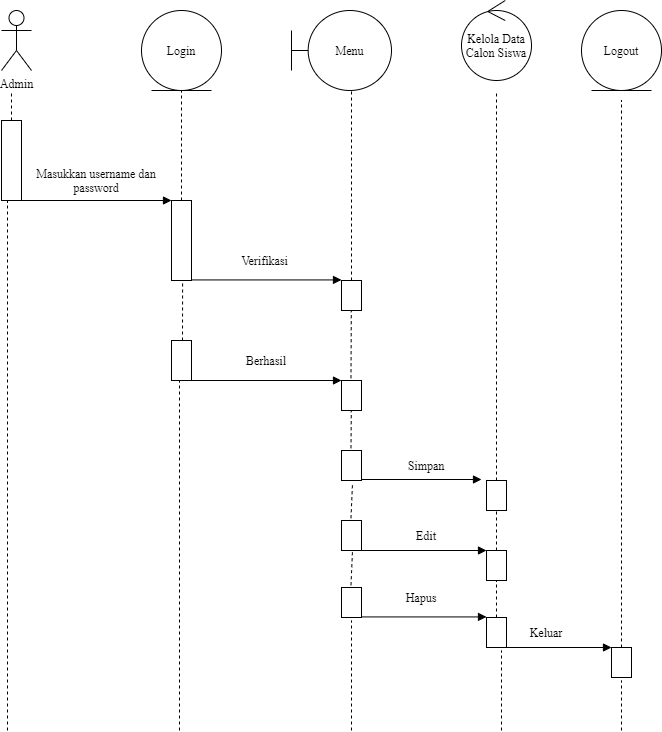

The diagram above was exported from draw.io. Its source (the exported page's mxGraphModel, read from the mxfile embedded in the PNG):
<mxGraphModel dx="768" dy="482" grid="1" gridSize="10" guides="1" tooltips="1" connect="1" arrows="1" fold="1" page="1" pageScale="1" pageWidth="827" pageHeight="1169" math="0" shadow="0">
  <root>
    <mxCell id="CF1DgmkTW8r8HjUs3hWi-0" />
    <mxCell id="CF1DgmkTW8r8HjUs3hWi-1" parent="CF1DgmkTW8r8HjUs3hWi-0" />
    <mxCell id="CF1DgmkTW8r8HjUs3hWi-2" value="Admin" style="shape=umlActor;verticalLabelPosition=bottom;verticalAlign=top;html=1;fontFamily=Times New Roman;" vertex="1" parent="CF1DgmkTW8r8HjUs3hWi-1">
      <mxGeometry x="350" y="240" width="30" height="60" as="geometry" />
    </mxCell>
    <mxCell id="CF1DgmkTW8r8HjUs3hWi-3" value="Login" style="ellipse;shape=umlEntity;whiteSpace=wrap;html=1;fontFamily=Times New Roman;" vertex="1" parent="CF1DgmkTW8r8HjUs3hWi-1">
      <mxGeometry x="490" y="240" width="80" height="80" as="geometry" />
    </mxCell>
    <mxCell id="CF1DgmkTW8r8HjUs3hWi-4" value="Menu" style="shape=umlBoundary;whiteSpace=wrap;html=1;fontFamily=Times New Roman;" vertex="1" parent="CF1DgmkTW8r8HjUs3hWi-1">
      <mxGeometry x="640" y="240" width="100" height="80" as="geometry" />
    </mxCell>
    <mxCell id="CF1DgmkTW8r8HjUs3hWi-5" value="Kelola Data Calon Siswa" style="ellipse;shape=umlControl;whiteSpace=wrap;html=1;fontFamily=Times New Roman;" vertex="1" parent="CF1DgmkTW8r8HjUs3hWi-1">
      <mxGeometry x="810" y="230" width="70" height="80" as="geometry" />
    </mxCell>
    <mxCell id="CF1DgmkTW8r8HjUs3hWi-6" value="Logout" style="ellipse;shape=umlEntity;whiteSpace=wrap;html=1;fontFamily=Times New Roman;" vertex="1" parent="CF1DgmkTW8r8HjUs3hWi-1">
      <mxGeometry x="930" y="240" width="80" height="80" as="geometry" />
    </mxCell>
    <mxCell id="CF1DgmkTW8r8HjUs3hWi-7" value="" style="html=1;points=[];perimeter=orthogonalPerimeter;fontFamily=Times New Roman;" vertex="1" parent="CF1DgmkTW8r8HjUs3hWi-1">
      <mxGeometry x="350" y="350" width="20" height="80" as="geometry" />
    </mxCell>
    <mxCell id="CF1DgmkTW8r8HjUs3hWi-8" value="" style="endArrow=none;dashed=1;html=1;fontFamily=Times New Roman;" edge="1" parent="CF1DgmkTW8r8HjUs3hWi-1" source="CF1DgmkTW8r8HjUs3hWi-7">
      <mxGeometry width="50" height="50" relative="1" as="geometry">
        <mxPoint x="470" y="410" as="sourcePoint" />
        <mxPoint x="360" y="320" as="targetPoint" />
      </mxGeometry>
    </mxCell>
    <mxCell id="CF1DgmkTW8r8HjUs3hWi-9" value="" style="endArrow=block;endFill=1;endSize=6;html=1;entryX=0;entryY=0;entryDx=0;entryDy=0;entryPerimeter=0;fontFamily=Times New Roman;" edge="1" parent="CF1DgmkTW8r8HjUs3hWi-1" target="CF1DgmkTW8r8HjUs3hWi-10">
      <mxGeometry width="100" relative="1" as="geometry">
        <mxPoint x="370" y="430" as="sourcePoint" />
        <mxPoint x="470" y="430" as="targetPoint" />
      </mxGeometry>
    </mxCell>
    <mxCell id="CF1DgmkTW8r8HjUs3hWi-10" value="" style="html=1;points=[];perimeter=orthogonalPerimeter;fontFamily=Times New Roman;" vertex="1" parent="CF1DgmkTW8r8HjUs3hWi-1">
      <mxGeometry x="520" y="430" width="20" height="80" as="geometry" />
    </mxCell>
    <mxCell id="CF1DgmkTW8r8HjUs3hWi-11" value="" style="endArrow=none;dashed=1;html=1;fontFamily=Times New Roman;" edge="1" parent="CF1DgmkTW8r8HjUs3hWi-1" source="CF1DgmkTW8r8HjUs3hWi-10">
      <mxGeometry width="50" height="50" relative="1" as="geometry">
        <mxPoint x="640" y="410" as="sourcePoint" />
        <mxPoint x="530" y="320" as="targetPoint" />
      </mxGeometry>
    </mxCell>
    <mxCell id="CF1DgmkTW8r8HjUs3hWi-12" value="Masukkan username dan password" style="text;html=1;align=center;verticalAlign=middle;whiteSpace=wrap;rounded=0;fontFamily=Times New Roman;" vertex="1" parent="CF1DgmkTW8r8HjUs3hWi-1">
      <mxGeometry x="370" y="400" width="150" height="20" as="geometry" />
    </mxCell>
    <mxCell id="CF1DgmkTW8r8HjUs3hWi-13" value="" style="html=1;points=[];perimeter=orthogonalPerimeter;fontFamily=Times New Roman;" vertex="1" parent="CF1DgmkTW8r8HjUs3hWi-1">
      <mxGeometry x="690" y="510" width="20" height="30" as="geometry" />
    </mxCell>
    <mxCell id="CF1DgmkTW8r8HjUs3hWi-14" value="" style="endArrow=none;dashed=1;html=1;fontFamily=Times New Roman;" edge="1" parent="CF1DgmkTW8r8HjUs3hWi-1" source="CF1DgmkTW8r8HjUs3hWi-13">
      <mxGeometry width="50" height="50" relative="1" as="geometry">
        <mxPoint x="810" y="410" as="sourcePoint" />
        <mxPoint x="700" y="320" as="targetPoint" />
      </mxGeometry>
    </mxCell>
    <mxCell id="CF1DgmkTW8r8HjUs3hWi-15" value="" style="endArrow=block;endFill=1;endSize=6;html=1;entryX=0;entryY=0;entryDx=0;entryDy=0;entryPerimeter=0;fontFamily=Times New Roman;" edge="1" parent="CF1DgmkTW8r8HjUs3hWi-1">
      <mxGeometry width="100" relative="1" as="geometry">
        <mxPoint x="540" y="509.43000000000006" as="sourcePoint" />
        <mxPoint x="690" y="509.43000000000006" as="targetPoint" />
      </mxGeometry>
    </mxCell>
    <mxCell id="CF1DgmkTW8r8HjUs3hWi-16" value="Verifikasi&amp;nbsp;" style="text;html=1;align=center;verticalAlign=middle;whiteSpace=wrap;rounded=0;fontFamily=Times New Roman;" vertex="1" parent="CF1DgmkTW8r8HjUs3hWi-1">
      <mxGeometry x="550" y="480" width="130" height="20" as="geometry" />
    </mxCell>
    <mxCell id="CF1DgmkTW8r8HjUs3hWi-17" value="" style="html=1;points=[];perimeter=orthogonalPerimeter;fontFamily=Times New Roman;" vertex="1" parent="CF1DgmkTW8r8HjUs3hWi-1">
      <mxGeometry x="520" y="570" width="20" height="40" as="geometry" />
    </mxCell>
    <mxCell id="CF1DgmkTW8r8HjUs3hWi-18" value="" style="endArrow=none;dashed=1;html=1;entryX=0.555;entryY=1.036;entryDx=0;entryDy=0;entryPerimeter=0;fontFamily=Times New Roman;" edge="1" parent="CF1DgmkTW8r8HjUs3hWi-1" target="CF1DgmkTW8r8HjUs3hWi-10">
      <mxGeometry width="50" height="50" relative="1" as="geometry">
        <mxPoint x="531" y="570" as="sourcePoint" />
        <mxPoint x="580" y="600" as="targetPoint" />
      </mxGeometry>
    </mxCell>
    <mxCell id="CF1DgmkTW8r8HjUs3hWi-19" value="" style="html=1;points=[];perimeter=orthogonalPerimeter;fontFamily=Times New Roman;" vertex="1" parent="CF1DgmkTW8r8HjUs3hWi-1">
      <mxGeometry x="690" y="610" width="20" height="30" as="geometry" />
    </mxCell>
    <mxCell id="CF1DgmkTW8r8HjUs3hWi-20" value="" style="endArrow=none;dashed=1;html=1;entryX=0.555;entryY=1.036;entryDx=0;entryDy=0;entryPerimeter=0;exitX=0.474;exitY=-0.076;exitDx=0;exitDy=0;exitPerimeter=0;fontFamily=Times New Roman;" edge="1" parent="CF1DgmkTW8r8HjUs3hWi-1" source="CF1DgmkTW8r8HjUs3hWi-19">
      <mxGeometry width="50" height="50" relative="1" as="geometry">
        <mxPoint x="699.71" y="597.12" as="sourcePoint" />
        <mxPoint x="699.81" y="540" as="targetPoint" />
      </mxGeometry>
    </mxCell>
    <mxCell id="CF1DgmkTW8r8HjUs3hWi-21" value="" style="endArrow=block;endFill=1;endSize=6;html=1;entryX=0;entryY=0;entryDx=0;entryDy=0;entryPerimeter=0;fontFamily=Times New Roman;" edge="1" parent="CF1DgmkTW8r8HjUs3hWi-1">
      <mxGeometry width="100" relative="1" as="geometry">
        <mxPoint x="540" y="610" as="sourcePoint" />
        <mxPoint x="690" y="610" as="targetPoint" />
      </mxGeometry>
    </mxCell>
    <mxCell id="CF1DgmkTW8r8HjUs3hWi-22" value="Berhasil" style="text;html=1;align=center;verticalAlign=middle;whiteSpace=wrap;rounded=0;fontFamily=Times New Roman;" vertex="1" parent="CF1DgmkTW8r8HjUs3hWi-1">
      <mxGeometry x="550" y="580" width="130" height="20" as="geometry" />
    </mxCell>
    <mxCell id="CF1DgmkTW8r8HjUs3hWi-23" value="" style="html=1;points=[];perimeter=orthogonalPerimeter;fontFamily=Times New Roman;" vertex="1" parent="CF1DgmkTW8r8HjUs3hWi-1">
      <mxGeometry x="690" y="680" width="20" height="30" as="geometry" />
    </mxCell>
    <mxCell id="CF1DgmkTW8r8HjUs3hWi-24" value="" style="endArrow=none;dashed=1;html=1;entryX=0.555;entryY=1.036;entryDx=0;entryDy=0;entryPerimeter=0;exitX=0.474;exitY=-0.076;exitDx=0;exitDy=0;exitPerimeter=0;fontFamily=Times New Roman;" edge="1" parent="CF1DgmkTW8r8HjUs3hWi-1" source="CF1DgmkTW8r8HjUs3hWi-23">
      <mxGeometry width="50" height="50" relative="1" as="geometry">
        <mxPoint x="699.71" y="697.12" as="sourcePoint" />
        <mxPoint x="699.81" y="640" as="targetPoint" />
      </mxGeometry>
    </mxCell>
    <mxCell id="CF1DgmkTW8r8HjUs3hWi-25" value="" style="html=1;points=[];perimeter=orthogonalPerimeter;fontFamily=Times New Roman;" vertex="1" parent="CF1DgmkTW8r8HjUs3hWi-1">
      <mxGeometry x="690" y="750" width="20" height="30" as="geometry" />
    </mxCell>
    <mxCell id="CF1DgmkTW8r8HjUs3hWi-26" value="" style="endArrow=none;dashed=1;html=1;exitX=0.474;exitY=-0.076;exitDx=0;exitDy=0;exitPerimeter=0;fontFamily=Times New Roman;" edge="1" parent="CF1DgmkTW8r8HjUs3hWi-1" source="CF1DgmkTW8r8HjUs3hWi-25">
      <mxGeometry width="50" height="50" relative="1" as="geometry">
        <mxPoint x="699.71" y="787.12" as="sourcePoint" />
        <mxPoint x="701" y="713" as="targetPoint" />
      </mxGeometry>
    </mxCell>
    <mxCell id="CF1DgmkTW8r8HjUs3hWi-27" value="" style="html=1;points=[];perimeter=orthogonalPerimeter;fontFamily=Times New Roman;" vertex="1" parent="CF1DgmkTW8r8HjUs3hWi-1">
      <mxGeometry x="690" y="817" width="20" height="30" as="geometry" />
    </mxCell>
    <mxCell id="CF1DgmkTW8r8HjUs3hWi-28" value="" style="endArrow=none;dashed=1;html=1;exitX=0.474;exitY=-0.076;exitDx=0;exitDy=0;exitPerimeter=0;fontFamily=Times New Roman;" edge="1" parent="CF1DgmkTW8r8HjUs3hWi-1" source="CF1DgmkTW8r8HjUs3hWi-27">
      <mxGeometry width="50" height="50" relative="1" as="geometry">
        <mxPoint x="699.71" y="854.12" as="sourcePoint" />
        <mxPoint x="701" y="780" as="targetPoint" />
      </mxGeometry>
    </mxCell>
    <mxCell id="CF1DgmkTW8r8HjUs3hWi-29" value="" style="html=1;points=[];perimeter=orthogonalPerimeter;fontFamily=Times New Roman;" vertex="1" parent="CF1DgmkTW8r8HjUs3hWi-1">
      <mxGeometry x="835" y="710" width="20" height="30" as="geometry" />
    </mxCell>
    <mxCell id="CF1DgmkTW8r8HjUs3hWi-30" value="" style="endArrow=none;dashed=1;html=1;fontFamily=Times New Roman;" edge="1" parent="CF1DgmkTW8r8HjUs3hWi-1" source="CF1DgmkTW8r8HjUs3hWi-29">
      <mxGeometry width="50" height="50" relative="1" as="geometry">
        <mxPoint x="955" y="410" as="sourcePoint" />
        <mxPoint x="845" y="320" as="targetPoint" />
      </mxGeometry>
    </mxCell>
    <mxCell id="CF1DgmkTW8r8HjUs3hWi-31" value="" style="endArrow=block;endFill=1;endSize=6;html=1;fontFamily=Times New Roman;" edge="1" parent="CF1DgmkTW8r8HjUs3hWi-1">
      <mxGeometry width="100" relative="1" as="geometry">
        <mxPoint x="710" y="709" as="sourcePoint" />
        <mxPoint x="830" y="709" as="targetPoint" />
      </mxGeometry>
    </mxCell>
    <mxCell id="CF1DgmkTW8r8HjUs3hWi-32" value="Simpan" style="text;html=1;align=center;verticalAlign=middle;whiteSpace=wrap;rounded=0;fontFamily=Times New Roman;" vertex="1" parent="CF1DgmkTW8r8HjUs3hWi-1">
      <mxGeometry x="710" y="685" width="130" height="20" as="geometry" />
    </mxCell>
    <mxCell id="CF1DgmkTW8r8HjUs3hWi-33" value="" style="html=1;points=[];perimeter=orthogonalPerimeter;fontFamily=Times New Roman;" vertex="1" parent="CF1DgmkTW8r8HjUs3hWi-1">
      <mxGeometry x="835" y="780" width="20" height="30" as="geometry" />
    </mxCell>
    <mxCell id="CF1DgmkTW8r8HjUs3hWi-34" value="" style="endArrow=none;dashed=1;html=1;fontFamily=Times New Roman;" edge="1" parent="CF1DgmkTW8r8HjUs3hWi-1" source="CF1DgmkTW8r8HjUs3hWi-33">
      <mxGeometry width="50" height="50" relative="1" as="geometry">
        <mxPoint x="955" y="645" as="sourcePoint" />
        <mxPoint x="845" y="740" as="targetPoint" />
      </mxGeometry>
    </mxCell>
    <mxCell id="CF1DgmkTW8r8HjUs3hWi-35" value="" style="endArrow=block;endFill=1;endSize=6;html=1;fontFamily=Times New Roman;" edge="1" parent="CF1DgmkTW8r8HjUs3hWi-1" source="CF1DgmkTW8r8HjUs3hWi-25">
      <mxGeometry width="100" relative="1" as="geometry">
        <mxPoint x="715" y="780" as="sourcePoint" />
        <mxPoint x="835" y="780" as="targetPoint" />
      </mxGeometry>
    </mxCell>
    <mxCell id="CF1DgmkTW8r8HjUs3hWi-36" value="Edit" style="text;html=1;align=center;verticalAlign=middle;whiteSpace=wrap;rounded=0;fontFamily=Times New Roman;" vertex="1" parent="CF1DgmkTW8r8HjUs3hWi-1">
      <mxGeometry x="710" y="755" width="130" height="20" as="geometry" />
    </mxCell>
    <mxCell id="CF1DgmkTW8r8HjUs3hWi-37" value="" style="html=1;points=[];perimeter=orthogonalPerimeter;fontFamily=Times New Roman;" vertex="1" parent="CF1DgmkTW8r8HjUs3hWi-1">
      <mxGeometry x="835" y="847" width="20" height="30" as="geometry" />
    </mxCell>
    <mxCell id="CF1DgmkTW8r8HjUs3hWi-38" value="" style="endArrow=none;dashed=1;html=1;fontFamily=Times New Roman;" edge="1" parent="CF1DgmkTW8r8HjUs3hWi-1" source="CF1DgmkTW8r8HjUs3hWi-37">
      <mxGeometry width="50" height="50" relative="1" as="geometry">
        <mxPoint x="955" y="715" as="sourcePoint" />
        <mxPoint x="845" y="810" as="targetPoint" />
      </mxGeometry>
    </mxCell>
    <mxCell id="CF1DgmkTW8r8HjUs3hWi-39" value="" style="endArrow=block;endFill=1;endSize=6;html=1;fontFamily=Times New Roman;" edge="1" parent="CF1DgmkTW8r8HjUs3hWi-1">
      <mxGeometry width="100" relative="1" as="geometry">
        <mxPoint x="710" y="846.4299999999998" as="sourcePoint" />
        <mxPoint x="835" y="846.4299999999998" as="targetPoint" />
      </mxGeometry>
    </mxCell>
    <mxCell id="CF1DgmkTW8r8HjUs3hWi-40" value="Hapus" style="text;html=1;align=center;verticalAlign=middle;whiteSpace=wrap;rounded=0;fontFamily=Times New Roman;" vertex="1" parent="CF1DgmkTW8r8HjUs3hWi-1">
      <mxGeometry x="705" y="817" width="130" height="20" as="geometry" />
    </mxCell>
    <mxCell id="CF1DgmkTW8r8HjUs3hWi-41" value="" style="html=1;points=[];perimeter=orthogonalPerimeter;fontFamily=Times New Roman;" vertex="1" parent="CF1DgmkTW8r8HjUs3hWi-1">
      <mxGeometry x="960" y="877" width="20" height="30" as="geometry" />
    </mxCell>
    <mxCell id="CF1DgmkTW8r8HjUs3hWi-42" value="" style="endArrow=none;dashed=1;html=1;fontFamily=Times New Roman;" edge="1" parent="CF1DgmkTW8r8HjUs3hWi-1" source="CF1DgmkTW8r8HjUs3hWi-41">
      <mxGeometry width="50" height="50" relative="1" as="geometry">
        <mxPoint x="1080" y="420" as="sourcePoint" />
        <mxPoint x="970" y="330" as="targetPoint" />
      </mxGeometry>
    </mxCell>
    <mxCell id="CF1DgmkTW8r8HjUs3hWi-43" value="" style="endArrow=block;endFill=1;endSize=6;html=1;fontFamily=Times New Roman;" edge="1" parent="CF1DgmkTW8r8HjUs3hWi-1">
      <mxGeometry width="100" relative="1" as="geometry">
        <mxPoint x="855" y="877" as="sourcePoint" />
        <mxPoint x="960" y="877" as="targetPoint" />
      </mxGeometry>
    </mxCell>
    <mxCell id="CF1DgmkTW8r8HjUs3hWi-44" value="Keluar" style="text;html=1;align=center;verticalAlign=middle;whiteSpace=wrap;rounded=0;fontFamily=Times New Roman;" vertex="1" parent="CF1DgmkTW8r8HjUs3hWi-1">
      <mxGeometry x="830" y="852" width="130" height="20" as="geometry" />
    </mxCell>
    <mxCell id="CF1DgmkTW8r8HjUs3hWi-45" value="" style="endArrow=none;dashed=1;html=1;fontFamily=Times New Roman;" edge="1" parent="CF1DgmkTW8r8HjUs3hWi-1">
      <mxGeometry width="50" height="50" relative="1" as="geometry">
        <mxPoint x="356" y="960" as="sourcePoint" />
        <mxPoint x="356" y="431" as="targetPoint" />
      </mxGeometry>
    </mxCell>
    <mxCell id="CF1DgmkTW8r8HjUs3hWi-46" value="" style="endArrow=none;dashed=1;html=1;entryX=0.4;entryY=1;entryDx=0;entryDy=0;entryPerimeter=0;fontFamily=Times New Roman;" edge="1" parent="CF1DgmkTW8r8HjUs3hWi-1" target="CF1DgmkTW8r8HjUs3hWi-17">
      <mxGeometry width="50" height="50" relative="1" as="geometry">
        <mxPoint x="528" y="960" as="sourcePoint" />
        <mxPoint x="600" y="770" as="targetPoint" />
      </mxGeometry>
    </mxCell>
    <mxCell id="CF1DgmkTW8r8HjUs3hWi-47" value="" style="endArrow=none;dashed=1;html=1;fontFamily=Times New Roman;" edge="1" parent="CF1DgmkTW8r8HjUs3hWi-1">
      <mxGeometry width="50" height="50" relative="1" as="geometry">
        <mxPoint x="700" y="960" as="sourcePoint" />
        <mxPoint x="700" y="850" as="targetPoint" />
      </mxGeometry>
    </mxCell>
    <mxCell id="CF1DgmkTW8r8HjUs3hWi-48" value="" style="endArrow=none;dashed=1;html=1;entryX=0.75;entryY=1.1;entryDx=0;entryDy=0;entryPerimeter=0;fontFamily=Times New Roman;" edge="1" parent="CF1DgmkTW8r8HjUs3hWi-1" target="CF1DgmkTW8r8HjUs3hWi-37">
      <mxGeometry width="50" height="50" relative="1" as="geometry">
        <mxPoint x="850" y="960" as="sourcePoint" />
        <mxPoint x="840" y="970" as="targetPoint" />
      </mxGeometry>
    </mxCell>
    <mxCell id="CF1DgmkTW8r8HjUs3hWi-49" value="" style="endArrow=none;dashed=1;html=1;fontFamily=Times New Roman;" edge="1" parent="CF1DgmkTW8r8HjUs3hWi-1">
      <mxGeometry width="50" height="50" relative="1" as="geometry">
        <mxPoint x="970" y="960" as="sourcePoint" />
        <mxPoint x="970" y="910" as="targetPoint" />
      </mxGeometry>
    </mxCell>
  </root>
</mxGraphModel>